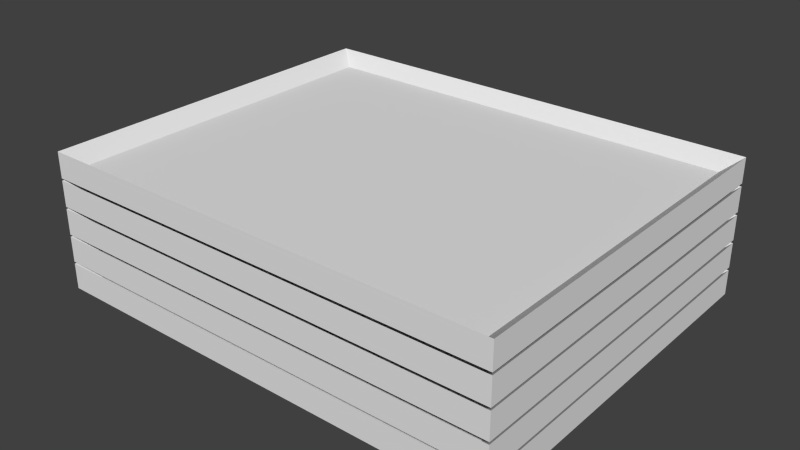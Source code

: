 # Source: PlatterGroup.blend  (saved by Blender 2.72.0; exported with 4.5.12 LTS)
import bpy
from mathutils import Matrix  # noqa: F401  (used for matrix-valued properties, if any)

bpy.ops.wm.read_factory_settings(use_empty=True)
scene = bpy.context.scene
scene.name = 'Scene'

# ---- collections
col_collection_1 = bpy.data.collections.new('Collection 1'); scene.collection.children.link(col_collection_1)

# ---- materials (node trees are filled in below, after node groups)
mat_plate = bpy.data.materials.new('Plate')
mat_plate.alpha_threshold = 0.0
mat_plate.use_transparent_shadow = False
mat_plate.roughness = 0.5

# ---- material node trees

# ---- world
world_world = bpy.data.worlds.new('World'); scene.world = world_world
world_world.color = (0.05088, 0.05088, 0.05088)
world_world.use_sun_shadow = False
world_world.sun_shadow_jitter_overblur = 0.0
world_world.cycles.sampling_method = 'MANUAL'
world_world.cycles.sample_map_resolution = 256

# ---- meshes
me_cube_001 = bpy.data.meshes.new('Cube.001')
me_cube_001.from_pydata([(0.5798, 0.03097, -0.4638), (0.5798, 0.03096, 0.4638), (-0.5798, 0.03096, 0.4638), (-0.5798, 0.03097, -0.4638), (0.625, 0.0, -0.5), (0.625, 0.002276, 0.5), (-0.625, 0.002276, 0.5), (-0.625, 0.0, -0.5), (0.625, 0.06903, -0.5), (0.625, 0.06903, 0.5), (-0.625, 0.06903, 0.5), (-0.625, 0.06903, -0.5), (0.5798, 0.106, -0.4638), (0.5798, 0.106, 0.4638), (-0.5798, 0.106, 0.4638), (-0.5798, 0.106, -0.4638), (0.625, 0.075, -0.5), (0.625, 0.07728, 0.5), (-0.625, 0.07728, 0.5), (-0.625, 0.075, -0.5), (0.625, 0.144, -0.5), (0.625, 0.144, 0.5), (-0.625, 0.144, 0.5), (-0.625, 0.144, -0.5), (0.5798, 0.181, -0.4638), (0.5798, 0.181, 0.4638), (-0.5798, 0.181, 0.4638), (-0.5798, 0.181, -0.4638), (0.625, 0.15, -0.5), (0.625, 0.1523, 0.5), (-0.625, 0.1523, 0.5), (-0.625, 0.15, -0.5), (0.625, 0.219, -0.5), (0.625, 0.219, 0.5), (-0.625, 0.219, 0.5), (-0.625, 0.219, -0.5), (0.5798, 0.256, -0.4638), (0.5798, 0.256, 0.4638), (-0.5798, 0.256, 0.4638), (-0.5798, 0.256, -0.4638), (0.625, 0.225, -0.5), (0.625, 0.2273, 0.5), (-0.625, 0.2273, 0.5), (-0.625, 0.225, -0.5), (0.625, 0.294, -0.5), (0.625, 0.294, 0.5), (-0.625, 0.294, 0.5), (-0.625, 0.294, -0.5), (0.5798, 0.331, -0.4638), (0.5798, 0.331, 0.4638), (-0.5798, 0.331, 0.4638), (-0.5798, 0.331, -0.4638), (0.625, 0.3, -0.5), (0.625, 0.3023, 0.5), (-0.625, 0.3023, 0.5), (-0.625, 0.3, -0.5), (0.625, 0.369, -0.5), (0.625, 0.369, 0.5), (-0.625, 0.369, 0.5), (-0.625, 0.369, -0.5)], [], [(2, 3, 11, 10), (3, 0, 8, 11), (3, 2, 1, 0), (8, 9, 5, 4), (9, 10, 6, 5), (10, 11, 7, 6), (11, 8, 4, 7), (1, 2, 10, 9), (0, 1, 9, 8), (14, 15, 23, 22), (15, 12, 20, 23), (15, 14, 13, 12), (20, 21, 17, 16), (21, 22, 18, 17), (22, 23, 19, 18), (23, 20, 16, 19), (13, 14, 22, 21), (12, 13, 21, 20), (26, 27, 35, 34), (27, 24, 32, 35), (27, 26, 25, 24), (32, 33, 29, 28), (33, 34, 30, 29), (34, 35, 31, 30), (35, 32, 28, 31), (25, 26, 34, 33), (24, 25, 33, 32), (38, 39, 47, 46), (39, 36, 44, 47), (39, 38, 37, 36), (44, 45, 41, 40), (45, 46, 42, 41), (46, 47, 43, 42), (47, 44, 40, 43), (37, 38, 46, 45), (36, 37, 45, 44), (50, 51, 59, 58), (51, 48, 56, 59), (51, 50, 49, 48), (56, 57, 53, 52), (57, 58, 54, 53), (58, 59, 55, 54), (59, 56, 52, 55), (49, 50, 58, 57), (48, 49, 57, 56)])
_uv = me_cube_001.uv_layers.new(name='UVMap')
_uv.uv.foreach_set('vector', [0.01067, 0.4819, 0.2843, 0.4819, 0.2949, 0.5, 7.032e-08, 0.5, 0.9663, 0.9819, 0.9663, 0.5181, 0.9775, 0.5, 0.9775, 1.0, 0.2843, 0.4819, 0.01067, 0.4819, 0.01067, 0.01808, 0.2843, 0.01808, 0.8512, 0.5, 0.8512, 0.9, 0.8315, 0.9, 0.8308, 0.5, 0.7704, 0.5, 0.7704, 1.0, 0.7507, 1.0, 0.7507, 0.5, 0.9255, 0.0, 0.9255, 0.4, 0.9052, 0.4, 0.9058, 2.384e-08, 0.6509, 0.5, 0.6509, 1.0, 0.6306, 1.0, 0.6306, 0.5, 0.9459, 0.4819, 0.9459, 0.01808, 0.9571, 0.0, 0.9571, 0.5, 0.2843, 0.01808, 0.01067, 0.01808, 0.0, 1.383e-06, 0.2949, 0.0, 0.3056, 0.9819, 0.5792, 0.9819, 0.5899, 1.0, 0.2949, 1.0, 0.9683, 0.4819, 0.9683, 0.01808, 0.9796, 0.0, 0.9796, 0.5, 0.5792, 0.9819, 0.3056, 0.9819, 0.3056, 0.5181, 0.5792, 0.5181, 0.8716, 0.5, 0.8716, 0.9, 0.8519, 0.9, 0.8512, 0.5, 0.7901, 0.5, 0.7901, 1.0, 0.7704, 1.0, 0.7704, 0.5, 0.9123, 0.5, 0.9123, 0.9, 0.8919, 0.9, 0.8926, 0.5, 0.6713, 0.5, 0.6713, 1.0, 0.6509, 1.0, 0.6509, 0.5, 0.9571, 0.4819, 0.9571, 0.01808, 0.9683, 0.0, 0.9683, 0.5, 0.5792, 0.5181, 0.3056, 0.5181, 0.2949, 0.5, 0.5899, 0.5, 0.3056, 0.4819, 0.5792, 0.4819, 0.5899, 0.5, 0.2949, 0.5, 0.9796, 0.4819, 0.9796, 0.01808, 0.9908, 0.0, 0.9908, 0.5, 0.5792, 0.4819, 0.3056, 0.4819, 0.3056, 0.01808, 0.5792, 0.01808, 0.8105, 0.5, 0.8105, 0.9, 0.7908, 0.9, 0.7901, 0.5, 0.7507, 0.5, 0.7507, 1.0, 0.731, 1.0, 0.731, 0.5, 0.9255, 0.4, 0.9255, 1.669e-07, 0.9459, 0.0, 0.9452, 0.4, 0.6917, 0.5, 0.6917, 1.0, 0.6713, 1.0, 0.6713, 0.5, 0.9551, 0.9819, 0.9551, 0.5181, 0.9663, 0.5, 0.9663, 1.0, 0.5792, 0.01808, 0.3056, 0.01808, 0.2949, 1.383e-06, 0.5899, 0.0, 0.01067, 0.9819, 0.2843, 0.9819, 0.2949, 1.0, 5.274e-08, 1.0, 0.9775, 0.9819, 0.9775, 0.5181, 0.9888, 0.5, 0.9888, 1.0, 0.2843, 0.9819, 0.01067, 0.9819, 0.01067, 0.5181, 0.2843, 0.5181, 0.8919, 0.5, 0.8919, 0.9, 0.8722, 0.9, 0.8716, 0.5, 0.7114, 0.5, 0.7114, 1.0, 0.6917, 1.0, 0.6917, 0.5, 0.9052, 0.0, 0.9052, 0.4, 0.8848, 0.4, 0.8855, 3.576e-08, 0.6306, 0.5, 0.6306, 1.0, 0.6102, 1.0, 0.6102, 0.5, 0.9326, 0.9819, 0.9326, 0.5181, 0.9439, 0.5, 0.9439, 1.0, 0.2843, 0.5181, 0.01067, 0.5181, 0.0, 0.5, 0.2949, 0.5, 0.6005, 0.4819, 0.8741, 0.4819, 0.8848, 0.5, 0.5899, 0.5, 0.9888, 0.9819, 0.9888, 0.5181, 1.0, 0.5, 1.0, 1.0, 0.8741, 0.4819, 0.6005, 0.4819, 0.6005, 0.01808, 0.8741, 0.01808, 0.8308, 0.5, 0.8308, 0.9, 0.8111, 0.9, 0.8105, 0.5, 0.731, 0.5, 0.731, 1.0, 0.7114, 1.0, 0.7114, 0.5, 0.9326, 0.5, 0.9326, 0.9, 0.9123, 0.9, 0.9129, 0.5, 0.6102, 0.5, 0.6102, 1.0, 0.5899, 1.0, 0.5899, 0.5, 0.9439, 0.9819, 0.9439, 0.5181, 0.9551, 0.5, 0.9551, 1.0, 0.8741, 0.01808, 0.6005, 0.01808, 0.5899, 1.383e-06, 0.8848, 0.0])
me_cube_001.materials.append(mat_plate)
me_cube_001.use_remesh_preserve_volume = False
me_cube_001.use_remesh_preserve_attributes = False
me_cube_001.use_mirror_vertex_groups = False
me_cube_001.update()

# ---- objects
ob_platterstack = bpy.data.objects.new('PlatterStack', me_cube_001)

# ---- transforms, parenting, visibility, modifiers, constraints
ob_platterstack.location = (0.0, 0.0, 0.0)
ob_platterstack.rotation_euler = (1.571, -0.0, -3.142)
ob_platterstack.lineart.crease_threshold = 0.0

# ---- collection membership
col_collection_1.objects.link(ob_platterstack)

# ---- scene / render settings (as saved in the file)
scene.frame_start = 1; scene.frame_end = 250; scene.frame_set(0)
scene.render.engine = 'BLENDER_EEVEE_NEXT'
scene.render.resolution_percentage = 50
scene.render.dither_intensity = 0.0
scene.cycles.use_denoising = False
scene.cycles.samples = 10
scene.cycles.sampling_pattern = 'TABULATED_SOBOL'
scene.cycles.light_sampling_threshold = 0.0
scene.cycles.use_adaptive_sampling = False
scene.cycles.use_light_tree = False
scene.cycles.blur_glossy = 0.0
scene.cycles.pixel_filter_type = 'GAUSSIAN'
scene.cycles.sample_clamp_indirect = 0.0
scene.view_settings.view_transform = 'Standard'
bpy.context.view_layer.update()

# ---- added for rendering (the .blend has no active camera and no usable light): camera, sun
cam_auto = bpy.data.cameras.new('AutoCamera')
cam_auto.lens = 50.0
cam_auto.sensor_width = 36.0
cam_auto.clip_end = 1000.0
ob_auto_camera = bpy.data.objects.new('AutoCamera', cam_auto)
scene.collection.objects.link(ob_auto_camera)
ob_auto_camera.location = (1.51994, -1.82393, 1.40047)
ob_auto_camera.rotation_euler = (1.09748, -7.21219e-08, 0.694738)
scene.camera = ob_auto_camera
light_auto_sun = bpy.data.lights.new('AutoSun', 'SUN')
light_auto_sun.energy = 3.0
light_auto_sun.angle = 0.0523599
ob_auto_sun = bpy.data.objects.new('AutoSun', light_auto_sun)
scene.collection.objects.link(ob_auto_sun)
ob_auto_sun.rotation_euler = (0.872665, 0.174533, 0.523599)
bpy.context.view_layer.update()
